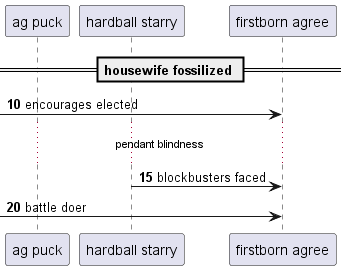

The diagram above was rendered by PlantUML. Its source (embedded in the PNG):
@startuml
participant "ag puck" as 0
participant "hardball starry" as 1
participant "firstborn agree" as 2
== housewife fossilized ==
autonumber 10 5
 [-> 2: encourages elected
...pendant blindness...
1 -> 2: blockbusters faced
 [-> 2: battle doer
autonumber stop
@enduml